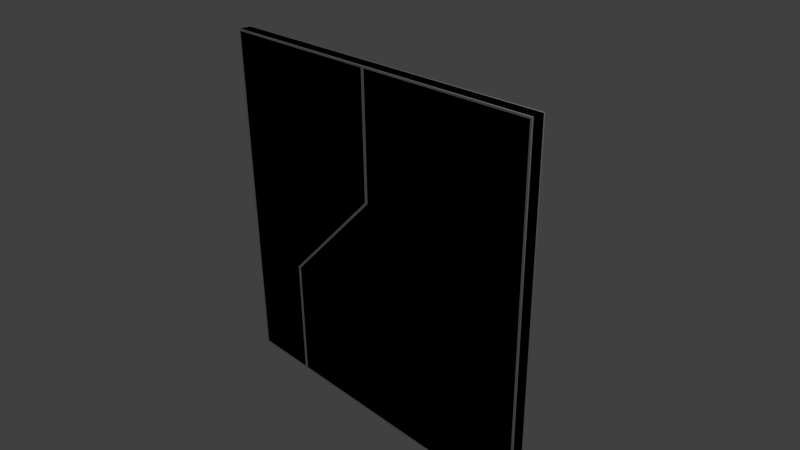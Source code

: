 # Source: w_D_5x5_L_ZO.blend  (saved by Blender 2.69.0; exported with 4.5.12 LTS)
import bpy
from mathutils import Matrix  # noqa: F401  (used for matrix-valued properties, if any)

bpy.ops.wm.read_factory_settings(use_empty=True)
scene = bpy.context.scene
scene.name = 'Scene'

# ---- collections
col_collection_1 = bpy.data.collections.new('Collection 1'); scene.collection.children.link(col_collection_1)

# ---- materials (node trees are filled in below, after node groups)
mat_material = bpy.data.materials.new('Material')
mat_material.alpha_threshold = 0.0
mat_material.use_transparent_shadow = False
mat_material.roughness = 0.5
mat_material.line_color = (0.0, 0.0, 0.0, 1.0)
mat_material_001 = bpy.data.materials.new('Material.001')
mat_material_001.alpha_threshold = 0.0
mat_material_001.use_transparent_shadow = False
mat_material_001.roughness = 0.5
mat_material_001.line_color = (0.0, 0.0, 0.0, 1.0)

# ---- material node trees

# ---- world
world_world = bpy.data.worlds.new('World'); scene.world = world_world
world_world.color = (0.05088, 0.05088, 0.05088)
world_world.use_sun_shadow = False
world_world.sun_shadow_jitter_overblur = 0.0
world_world.cycles.sampling_method = 'MANUAL'
world_world.cycles.sample_map_resolution = 256

# ---- cameras
cam_camera = bpy.data.cameras.new('Camera')
cam_camera.clip_end = 100.0
cam_camera.lens = 35.0
cam_camera.sensor_width = 32.0
cam_camera.sensor_height = 18.0
cam_camera.ortho_scale = 7.314
cam_camera.dof.focus_distance = 0.0
cam_camera.dof.aperture_fstop = 128.0

# ---- lights
light_lamp = bpy.data.lights.new('Lamp', 'POINT')
light_lamp.transmission_factor = 0.0
light_lamp.cutoff_distance = 30.0
light_lamp.energy = 100.0
light_lamp.shadow_buffer_clip_start = 1.001
light_lamp.shadow_soft_size = 0.1
light_lamp.shadow_maximum_resolution = 0.006
light_lamp.use_absolute_resolution = True
light_lamp.cycles.use_multiple_importance_sampling = False

# ---- meshes
me_cube = bpy.data.meshes.new('Cube')
me_cube.from_pydata([(2.5, 0.08, -2.5), (2.5, 0.08, 2.5), (-1.475, 0.1, -2.475), (0.025, 0.1, 2.475), (2.475, 0.1, 2.475), (2.475, 0.1, -2.475), (2.5, 0.08, -0.75), (2.5, 0.08, 0.75), (-1.525, 0.1, -2.475), (-2.475, 0.1, -2.475), (0.025, 0.1, 0.75), (-1.475, 0.1, -0.75), (-2.5, 0.08, 0.75), (2.475, 0.1, -0.75), (2.475, 0.1, 0.75), (-2.475, 0.1, 2.475), (-1.5, 0.08, -2.5), (-2.5, 0.08, -0.75), (-2.5, 0.08, -2.5), (-2.5, 0.08, 2.5), (-0.025, 0.1, 2.475), (-1.192e-06, 0.08, 2.5), (-1.525, 0.1, -0.75), (-0.025, 0.1, 0.75), (-2.475, 0.1, 0.75), (-2.475, 0.1, -0.75), (-1.5, 0.08, -0.75), (-1.192e-06, 0.08, 0.75), (2.5, -0.08, -2.5), (2.5, -0.08, 2.5), (-1.475, -0.1, -2.475), (0.025, -0.1, 2.475), (2.475, -0.1, 2.475), (2.475, -0.1, -2.475), (2.5, -0.08, -0.75), (2.5, -0.08, 0.75), (-1.525, -0.1, -2.475), (-2.475, -0.1, -2.475), (0.025, -0.1, 0.75), (-1.475, -0.1, -0.75), (-2.5, -0.08, 0.75), (2.475, -0.1, -0.75), (2.475, -0.1, 0.75), (-2.475, -0.1, 2.475), (-1.5, -0.08, -2.5), (-2.5, -0.08, -0.75), (-2.5, -0.08, -2.5), (-2.5, -0.08, 2.5), (-0.025, -0.1, 2.475), (-1.192e-06, -0.08, 2.5), (-1.525, -0.1, -0.75), (-0.025, -0.1, 0.75), (-2.475, -0.1, 0.75), (-2.475, -0.1, -0.75), (-1.5, -0.08, -0.75), (-1.192e-06, -0.08, 0.75)], [], [(18, 17, 25, 9), (1, 7, 14, 4), (47, 19, 12, 40), (19, 21, 20, 15), (10, 3, 4, 14), (26, 16, 8, 22), (40, 12, 17, 45), (28, 0, 6, 34), (34, 6, 7, 35), (16, 18, 9, 8), (21, 27, 23, 20), (27, 26, 22, 23), (11, 10, 14, 13), (45, 17, 18, 46), (6, 0, 5, 13), (12, 19, 15, 24), (35, 7, 1, 29), (22, 8, 9, 25), (7, 6, 13, 14), (23, 22, 25, 24), (2, 11, 13, 5), (17, 12, 24, 25), (20, 23, 24, 15), (21, 1, 4, 3), (0, 16, 2, 5), (47, 49, 21, 19), (28, 44, 16, 0), (27, 21, 3, 10), (16, 26, 11, 2), (26, 27, 10, 11), (29, 1, 21, 49), (46, 37, 53, 45), (29, 32, 42, 35), (47, 43, 48, 49), (38, 42, 32, 31), (54, 50, 36, 44), (44, 36, 37, 46), (49, 48, 51, 55), (55, 51, 50, 54), (39, 41, 42, 38), (34, 41, 33, 28), (40, 52, 43, 47), (50, 53, 37, 36), (35, 42, 41, 34), (51, 52, 53, 50), (30, 33, 41, 39), (45, 53, 52, 40), (48, 43, 52, 51), (49, 31, 32, 29), (28, 33, 30, 44), (55, 38, 31, 49), (44, 30, 39, 54), (54, 39, 38, 55), (46, 18, 16, 44)])
_uv = me_cube.uv_layers.new(name='UVMap')
_uv.uv.foreach_set('vector', [0.006609, 0.4934, 0.006609, 0.323, 0.01998, 0.3157, 0.01998, 0.4669, 0.4934, 0.006609, 0.4934, 0.177, 0.4661, 0.1843, 0.4661, 0.03314, 0.5798, 0.4934, 0.5642, 0.4934, 0.5642, 0.323, 0.5798, 0.323, 0.006609, 0.00661, 0.25, 0.006609, 0.2132, 0.03314, 0.01998, 0.03314, 0.2729, 0.1843, 0.2729, 0.03314, 0.4661, 0.03314, 0.4661, 0.1843, 0.104, 0.323, 0.104, 0.4934, 0.0949, 0.4669, 0.0949, 0.3157, 0.5798, 0.323, 0.5642, 0.323, 0.5642, 0.177, 0.5798, 0.177, 0.593, 0.006609, 0.6086, 0.006609, 0.6086, 0.177, 0.593, 0.177, 0.593, 0.177, 0.6086, 0.177, 0.6086, 0.323, 0.593, 0.323, 0.104, 0.4934, 0.006609, 0.4934, 0.01998, 0.4669, 0.0949, 0.4669, 0.25, 0.006609, 0.25, 0.177, 0.2132, 0.1843, 0.2132, 0.03314, 0.25, 0.177, 0.104, 0.323, 0.0949, 0.3157, 0.2132, 0.1843, 0.1547, 0.3157, 0.2729, 0.1843, 0.4661, 0.1843, 0.4661, 0.3157, 0.5798, 0.177, 0.5642, 0.177, 0.5642, 0.006609, 0.5798, 0.006609, 0.4934, 0.323, 0.4934, 0.4934, 0.4661, 0.4669, 0.4661, 0.3157, 0.006609, 0.177, 0.006609, 0.00661, 0.01998, 0.03314, 0.01998, 0.1843, 0.593, 0.323, 0.6086, 0.323, 0.6086, 0.4934, 0.593, 0.4934, 0.0949, 0.3157, 0.0949, 0.4669, 0.01998, 0.4669, 0.01998, 0.3157, 0.4934, 0.177, 0.4934, 0.323, 0.4661, 0.3157, 0.4661, 0.1843, 0.2132, 0.1843, 0.0949, 0.3157, 0.01998, 0.3157, 0.01998, 0.1843, 0.1547, 0.4669, 0.1547, 0.3157, 0.4661, 0.3157, 0.4661, 0.4669, 0.006609, 0.323, 0.006609, 0.177, 0.01998, 0.1843, 0.01998, 0.3157, 0.2132, 0.03314, 0.2132, 0.1843, 0.01998, 0.1843, 0.01998, 0.03314, 0.25, 0.006609, 0.4934, 0.006609, 0.4661, 0.03314, 0.2729, 0.03314, 0.4934, 0.4934, 0.104, 0.4934, 0.1547, 0.4669, 0.4661, 0.4669, 0.551, 0.006609, 0.551, 0.25, 0.5354, 0.25, 0.5354, 0.006609, 0.5066, 0.4934, 0.5066, 0.104, 0.5222, 0.104, 0.5222, 0.4934, 0.25, 0.177, 0.25, 0.006609, 0.2729, 0.03314, 0.2729, 0.1843, 0.104, 0.4934, 0.104, 0.323, 0.1547, 0.3157, 0.1547, 0.4669, 0.104, 0.323, 0.25, 0.177, 0.2729, 0.1843, 0.1547, 0.3157, 0.551, 0.4934, 0.5354, 0.4934, 0.5354, 0.25, 0.551, 0.25, 0.006609, 0.5066, 0.01998, 0.5331, 0.01998, 0.6843, 0.006609, 0.677, 0.4934, 0.9934, 0.4661, 0.9669, 0.4661, 0.8157, 0.4934, 0.823, 0.006609, 0.9934, 0.01998, 0.9669, 0.2132, 0.9669, 0.25, 0.9934, 0.2729, 0.8157, 0.4661, 0.8157, 0.4661, 0.9669, 0.2729, 0.9669, 0.104, 0.677, 0.0949, 0.6843, 0.0949, 0.5331, 0.104, 0.5066, 0.104, 0.5066, 0.0949, 0.5331, 0.01998, 0.5331, 0.006609, 0.5066, 0.25, 0.9934, 0.2132, 0.9669, 0.2132, 0.8157, 0.25, 0.823, 0.25, 0.823, 0.2132, 0.8157, 0.0949, 0.6843, 0.104, 0.677, 0.1547, 0.6843, 0.4661, 0.6843, 0.4661, 0.8157, 0.2729, 0.8157, 0.4934, 0.677, 0.4661, 0.6843, 0.4661, 0.5331, 0.4934, 0.5066, 0.006609, 0.823, 0.01998, 0.8157, 0.01998, 0.9669, 0.006609, 0.9934, 0.0949, 0.6843, 0.01998, 0.6843, 0.01998, 0.5331, 0.0949, 0.5331, 0.4934, 0.823, 0.4661, 0.8157, 0.4661, 0.6843, 0.4934, 0.677, 0.2132, 0.8157, 0.01998, 0.8157, 0.01998, 0.6843, 0.0949, 0.6843, 0.1547, 0.5331, 0.4661, 0.5331, 0.4661, 0.6843, 0.1547, 0.6843, 0.006609, 0.677, 0.01998, 0.6843, 0.01998, 0.8157, 0.006609, 0.823, 0.2132, 0.9669, 0.01998, 0.9669, 0.01998, 0.8157, 0.2132, 0.8157, 0.25, 0.9934, 0.2729, 0.9669, 0.4661, 0.9669, 0.4934, 0.9934, 0.4934, 0.5066, 0.4661, 0.5331, 0.1547, 0.5331, 0.104, 0.5066, 0.25, 0.823, 0.2729, 0.8157, 0.2729, 0.9669, 0.25, 0.9934, 0.104, 0.5066, 0.1547, 0.5331, 0.1547, 0.6843, 0.104, 0.677, 0.104, 0.677, 0.1547, 0.6843, 0.2729, 0.8157, 0.25, 0.823, 0.5066, 0.006609, 0.5222, 0.006609, 0.5222, 0.104, 0.5066, 0.104])
_uv.active_render = True
_uv = me_cube.uv_layers.new(name='UV coord')
_uv.uv.foreach_set('vector', [0.006609, 0.4934, 0.006609, 0.323, 0.01998, 0.3157, 0.01998, 0.4669, 0.4934, 0.006609, 0.4934, 0.177, 0.4661, 0.1843, 0.4661, 0.03314, 0.5798, 0.4934, 0.5642, 0.4934, 0.5642, 0.323, 0.5798, 0.323, 0.006609, 0.00661, 0.25, 0.006609, 0.2132, 0.03314, 0.01998, 0.03314, 0.2729, 0.1843, 0.2729, 0.03314, 0.4661, 0.03314, 0.4661, 0.1843, 0.104, 0.323, 0.104, 0.4934, 0.0949, 0.4669, 0.0949, 0.3157, 0.5798, 0.323, 0.5642, 0.323, 0.5642, 0.177, 0.5798, 0.177, 0.593, 0.006609, 0.6086, 0.006609, 0.6086, 0.177, 0.593, 0.177, 0.593, 0.177, 0.6086, 0.177, 0.6086, 0.323, 0.593, 0.323, 0.104, 0.4934, 0.006609, 0.4934, 0.01998, 0.4669, 0.0949, 0.4669, 0.25, 0.006609, 0.25, 0.177, 0.2132, 0.1843, 0.2132, 0.03314, 0.25, 0.177, 0.104, 0.323, 0.0949, 0.3157, 0.2132, 0.1843, 0.1547, 0.3157, 0.2729, 0.1843, 0.4661, 0.1843, 0.4661, 0.3157, 0.5798, 0.177, 0.5642, 0.177, 0.5642, 0.006609, 0.5798, 0.006609, 0.4934, 0.323, 0.4934, 0.4934, 0.4661, 0.4669, 0.4661, 0.3157, 0.006609, 0.177, 0.006609, 0.00661, 0.01998, 0.03314, 0.01998, 0.1843, 0.593, 0.323, 0.6086, 0.323, 0.6086, 0.4934, 0.593, 0.4934, 0.0949, 0.3157, 0.0949, 0.4669, 0.01998, 0.4669, 0.01998, 0.3157, 0.4934, 0.177, 0.4934, 0.323, 0.4661, 0.3157, 0.4661, 0.1843, 0.2132, 0.1843, 0.0949, 0.3157, 0.01998, 0.3157, 0.01998, 0.1843, 0.1547, 0.4669, 0.1547, 0.3157, 0.4661, 0.3157, 0.4661, 0.4669, 0.006609, 0.323, 0.006609, 0.177, 0.01998, 0.1843, 0.01998, 0.3157, 0.2132, 0.03314, 0.2132, 0.1843, 0.01998, 0.1843, 0.01998, 0.03314, 0.25, 0.006609, 0.4934, 0.006609, 0.4661, 0.03314, 0.2729, 0.03314, 0.4934, 0.4934, 0.104, 0.4934, 0.1547, 0.4669, 0.4661, 0.4669, 0.551, 0.006609, 0.551, 0.25, 0.5354, 0.25, 0.5354, 0.006609, 0.5066, 0.4934, 0.5066, 0.104, 0.5222, 0.104, 0.5222, 0.4934, 0.25, 0.177, 0.25, 0.006609, 0.2729, 0.03314, 0.2729, 0.1843, 0.104, 0.4934, 0.104, 0.323, 0.1547, 0.3157, 0.1547, 0.4669, 0.104, 0.323, 0.25, 0.177, 0.2729, 0.1843, 0.1547, 0.3157, 0.551, 0.4934, 0.5354, 0.4934, 0.5354, 0.25, 0.551, 0.25, 0.006609, 0.5066, 0.01998, 0.5331, 0.01998, 0.6843, 0.006609, 0.677, 0.4934, 0.9934, 0.4661, 0.9669, 0.4661, 0.8157, 0.4934, 0.823, 0.006609, 0.9934, 0.01998, 0.9669, 0.2132, 0.9669, 0.25, 0.9934, 0.2729, 0.8157, 0.4661, 0.8157, 0.4661, 0.9669, 0.2729, 0.9669, 0.104, 0.677, 0.0949, 0.6843, 0.0949, 0.5331, 0.104, 0.5066, 0.104, 0.5066, 0.0949, 0.5331, 0.01998, 0.5331, 0.006609, 0.5066, 0.25, 0.9934, 0.2132, 0.9669, 0.2132, 0.8157, 0.25, 0.823, 0.25, 0.823, 0.2132, 0.8157, 0.0949, 0.6843, 0.104, 0.677, 0.1547, 0.6843, 0.4661, 0.6843, 0.4661, 0.8157, 0.2729, 0.8157, 0.4934, 0.677, 0.4661, 0.6843, 0.4661, 0.5331, 0.4934, 0.5066, 0.006609, 0.823, 0.01998, 0.8157, 0.01998, 0.9669, 0.006609, 0.9934, 0.0949, 0.6843, 0.01998, 0.6843, 0.01998, 0.5331, 0.0949, 0.5331, 0.4934, 0.823, 0.4661, 0.8157, 0.4661, 0.6843, 0.4934, 0.677, 0.2132, 0.8157, 0.01998, 0.8157, 0.01998, 0.6843, 0.0949, 0.6843, 0.1547, 0.5331, 0.4661, 0.5331, 0.4661, 0.6843, 0.1547, 0.6843, 0.006609, 0.677, 0.01998, 0.6843, 0.01998, 0.8157, 0.006609, 0.823, 0.2132, 0.9669, 0.01998, 0.9669, 0.01998, 0.8157, 0.2132, 0.8157, 0.25, 0.9934, 0.2729, 0.9669, 0.4661, 0.9669, 0.4934, 0.9934, 0.4934, 0.5066, 0.4661, 0.5331, 0.1547, 0.5331, 0.104, 0.5066, 0.25, 0.823, 0.2729, 0.8157, 0.2729, 0.9669, 0.25, 0.9934, 0.104, 0.5066, 0.1547, 0.5331, 0.1547, 0.6843, 0.104, 0.677, 0.104, 0.677, 0.1547, 0.6843, 0.2729, 0.8157, 0.25, 0.823, 0.5066, 0.006609, 0.5222, 0.006609, 0.5222, 0.104, 0.5066, 0.104])
me_cube.materials.append(mat_material)
me_cube.use_remesh_preserve_volume = False
me_cube.use_remesh_preserve_attributes = False
me_cube.use_mirror_vertex_groups = False
me_cube.update()
me_cube_001 = bpy.data.meshes.new('Cube.001')
me_cube_001.from_pydata([(2.5, 0.1, -2.5), (2.5, -0.1, -2.5), (2.5, 0.1, 2.5), (2.5, -0.1, 2.5), (-2.5, -0.1, 2.5), (-2.5, 0.1, 2.5), (-2.5, -0.1, -2.5), (-2.5, 0.1, -2.5)], [], [(0, 2, 3, 1), (5, 7, 6, 4), (5, 2, 0, 7), (2, 5, 4, 3), (0, 1, 6, 7), (1, 3, 4, 6)])
_uv = me_cube_001.uv_layers.new(name='UVMap')
_uv.uv.foreach_set('vector', [0.5225, 1.0, 0.5225, 0.5, 0.5425, 0.5, 0.5425, 1.0, 0.5025, 1.0, 0.5025, 0.5, 0.5225, 0.5, 0.5225, 1.0, 0.5, 0.5, 0.5, 0.0, 1.0, 1.431e-07, 0.5025, 0.5, 0.545, 1.0, 0.545, 0.5, 0.565, 0.5, 0.565, 1.0, 0.5, 0.5, 0.5, 0.52, 0.0, 0.52, 9.537e-08, 0.5, 0.5425, 1.0, 1.431e-07, 2.146e-07, 0.5, 0.0, 0.5, 0.5])
_uv.active_render = True
_uv = me_cube_001.uv_layers.new(name='UVMap.001')
_uv.uv.foreach_set('vector', [0.5225, 1.0, 0.5225, 0.5, 0.5425, 0.5, 0.5425, 1.0, 0.5025, 1.0, 0.5025, 0.5, 0.5225, 0.5, 0.5225, 1.0, 0.5, 0.5, 0.5, 0.0, 1.0, 1.431e-07, 0.5025, 0.5, 0.545, 1.0, 0.545, 0.5, 0.565, 0.5, 0.565, 1.0, 0.5, 0.5, 0.5, 0.52, 0.0, 0.52, 9.537e-08, 0.5, 0.5425, 1.0, 1.431e-07, 2.146e-07, 0.5, 0.0, 0.5, 0.5])
me_cube_001.materials.append(mat_material_001)
me_cube_001.use_remesh_preserve_volume = False
me_cube_001.use_remesh_preserve_attributes = False
me_cube_001.use_mirror_vertex_groups = False
me_cube_001.update()

# ---- objects
ob_w_d_5x5_l_zo = bpy.data.objects.new('w_D_5x5_L_ZO', me_cube)
ob_lamp = bpy.data.objects.new('Lamp', light_lamp)
ob_camera = bpy.data.objects.new('Camera', cam_camera)
ob_ucx_w_d_5x5_l_zo = bpy.data.objects.new('UCX_w_D_5x5_L_ZO', me_cube_001)

# ---- transforms, parenting, visibility, modifiers, constraints
ob_w_d_5x5_l_zo.location = (0.0, 0.0, 0.0)
ob_w_d_5x5_l_zo.lock_rotations_4d = False
ob_w_d_5x5_l_zo.empty_display_type = 'ARROWS'
ob_w_d_5x5_l_zo.lineart.crease_threshold = 0.0
ob_lamp.location = (4.076, 1.005, 5.904)
ob_lamp.rotation_euler = (0.6503, 0.05522, 1.866)
ob_lamp.lock_rotations_4d = False
ob_lamp.empty_display_type = 'ARROWS'
ob_lamp.color = (0.0, 0.0, 0.0, 0.0)
ob_lamp.hide_viewport = True
ob_lamp.lineart.crease_threshold = 0.0
ob_camera.location = (7.481, -6.508, 5.344)
ob_camera.rotation_euler = (1.109, 0.01082, 0.8149)
ob_camera.lock_rotations_4d = False
ob_camera.empty_display_type = 'ARROWS'
ob_camera.color = (0.0, 0.0, 0.0, 0.0)
ob_camera.hide_viewport = True
ob_camera.display_type = 'WIRE'
ob_camera.lineart.crease_threshold = 0.0
ob_ucx_w_d_5x5_l_zo.location = (0.0, 0.0, 0.0)
ob_ucx_w_d_5x5_l_zo.lock_rotations_4d = False
ob_ucx_w_d_5x5_l_zo.empty_display_type = 'ARROWS'
ob_ucx_w_d_5x5_l_zo.hide_viewport = True
ob_ucx_w_d_5x5_l_zo.lineart.crease_threshold = 0.0

# ---- collection membership
col_collection_1.objects.link(ob_w_d_5x5_l_zo)
col_collection_1.objects.link(ob_lamp)
col_collection_1.objects.link(ob_camera)
col_collection_1.objects.link(ob_ucx_w_d_5x5_l_zo)

# ---- scene / render settings (as saved in the file)
scene.camera = ob_camera
scene.frame_start = 1; scene.frame_end = 250; scene.frame_set(0)
scene.render.engine = 'BLENDER_EEVEE_NEXT'
scene.render.image_settings.compression = 90
scene.render.resolution_percentage = 50
scene.render.dither_intensity = 0.0
scene.cycles.use_denoising = False
scene.cycles.samples = 10
scene.cycles.sampling_pattern = 'TABULATED_SOBOL'
scene.cycles.light_sampling_threshold = 0.0
scene.cycles.use_adaptive_sampling = False
scene.cycles.use_light_tree = False
scene.cycles.blur_glossy = 0.0
scene.cycles.volume_bounces = 1
scene.cycles.pixel_filter_type = 'GAUSSIAN'
scene.cycles.sample_clamp_indirect = 0.0
scene.view_settings.view_transform = 'Standard'
bpy.context.view_layer.update()
